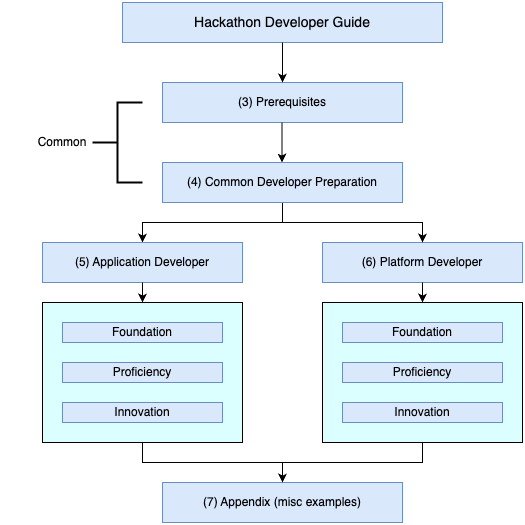

The diagram above was exported from draw.io. Its source (the exported page's mxGraphModel, read from the mxfile embedded in the PNG):
<mxGraphModel dx="646" dy="604" grid="1" gridSize="10" guides="1" tooltips="1" connect="1" arrows="1" fold="1" page="1" pageScale="1" pageWidth="827" pageHeight="1169" math="0" shadow="0">
  <root>
    <mxCell id="0" />
    <mxCell id="1" parent="0" />
    <mxCell id="mtgB90w1OxnJpAlyboU7-24" value="" style="rounded=0;whiteSpace=wrap;html=1;fillStyle=solid;fillColor=#DBFFFF;" vertex="1" parent="1">
      <mxGeometry x="320" y="380" width="200" height="140" as="geometry" />
    </mxCell>
    <mxCell id="mtgB90w1OxnJpAlyboU7-23" value="" style="rounded=0;whiteSpace=wrap;html=1;fillStyle=solid;fillColor=#DBFFFF;" vertex="1" parent="1">
      <mxGeometry x="40" y="380" width="200" height="140" as="geometry" />
    </mxCell>
    <mxCell id="mtgB90w1OxnJpAlyboU7-1" value="Hackathon Developer Guide" style="rounded=0;whiteSpace=wrap;html=1;fillColor=#dae8fc;strokeColor=#6c8ebf;fontSize=14;" vertex="1" parent="1">
      <mxGeometry x="120" y="80" width="320" height="40" as="geometry" />
    </mxCell>
    <mxCell id="mtgB90w1OxnJpAlyboU7-2" value="(3) Prerequisites" style="rounded=0;whiteSpace=wrap;html=1;fillColor=#dae8fc;strokeColor=#6c8ebf;" vertex="1" parent="1">
      <mxGeometry x="160" y="160" width="240" height="40" as="geometry" />
    </mxCell>
    <mxCell id="mtgB90w1OxnJpAlyboU7-19" style="edgeStyle=orthogonalEdgeStyle;rounded=0;orthogonalLoop=1;jettySize=auto;html=1;exitX=0.5;exitY=1;exitDx=0;exitDy=0;entryX=0.5;entryY=0;entryDx=0;entryDy=0;" edge="1" parent="1" source="mtgB90w1OxnJpAlyboU7-3" target="mtgB90w1OxnJpAlyboU7-4">
      <mxGeometry relative="1" as="geometry" />
    </mxCell>
    <mxCell id="mtgB90w1OxnJpAlyboU7-3" value="(4) Common Developer Preparation" style="rounded=0;whiteSpace=wrap;html=1;fillColor=#dae8fc;strokeColor=#6c8ebf;" vertex="1" parent="1">
      <mxGeometry x="160" y="240" width="240" height="40" as="geometry" />
    </mxCell>
    <mxCell id="mtgB90w1OxnJpAlyboU7-4" value="(5) Application Developer" style="rounded=0;whiteSpace=wrap;html=1;fillColor=#dae8fc;strokeColor=#6c8ebf;" vertex="1" parent="1">
      <mxGeometry x="40" y="320" width="200" height="40" as="geometry" />
    </mxCell>
    <mxCell id="mtgB90w1OxnJpAlyboU7-5" value="(6) Platform Developer" style="rounded=0;whiteSpace=wrap;html=1;fillColor=#dae8fc;strokeColor=#6c8ebf;" vertex="1" parent="1">
      <mxGeometry x="320" y="320" width="200" height="40" as="geometry" />
    </mxCell>
    <mxCell id="mtgB90w1OxnJpAlyboU7-6" value="Foundation" style="rounded=0;whiteSpace=wrap;html=1;fillColor=#dae8fc;strokeColor=#6c8ebf;" vertex="1" parent="1">
      <mxGeometry x="60" y="400" width="160" height="20" as="geometry" />
    </mxCell>
    <mxCell id="mtgB90w1OxnJpAlyboU7-7" value="Proficiency" style="rounded=0;whiteSpace=wrap;html=1;fillColor=#dae8fc;strokeColor=#6c8ebf;" vertex="1" parent="1">
      <mxGeometry x="60" y="440" width="160" height="20" as="geometry" />
    </mxCell>
    <mxCell id="mtgB90w1OxnJpAlyboU7-8" value="Innovation" style="rounded=0;whiteSpace=wrap;html=1;fillColor=#dae8fc;strokeColor=#6c8ebf;" vertex="1" parent="1">
      <mxGeometry x="60" y="480" width="160" height="20" as="geometry" />
    </mxCell>
    <mxCell id="mtgB90w1OxnJpAlyboU7-9" value="(7) Appendix (misc examples)" style="rounded=0;whiteSpace=wrap;html=1;fillColor=#dae8fc;strokeColor=#6c8ebf;" vertex="1" parent="1">
      <mxGeometry x="160" y="560" width="240" height="40" as="geometry" />
    </mxCell>
    <mxCell id="mtgB90w1OxnJpAlyboU7-10" value="Foundation" style="rounded=0;whiteSpace=wrap;html=1;fillColor=#dae8fc;strokeColor=#6c8ebf;" vertex="1" parent="1">
      <mxGeometry x="340" y="400" width="160" height="20" as="geometry" />
    </mxCell>
    <mxCell id="mtgB90w1OxnJpAlyboU7-11" value="Proficiency" style="rounded=0;whiteSpace=wrap;html=1;fillColor=#dae8fc;strokeColor=#6c8ebf;" vertex="1" parent="1">
      <mxGeometry x="340" y="440" width="160" height="20" as="geometry" />
    </mxCell>
    <mxCell id="mtgB90w1OxnJpAlyboU7-12" value="Innovation" style="rounded=0;whiteSpace=wrap;html=1;fillColor=#dae8fc;strokeColor=#6c8ebf;" vertex="1" parent="1">
      <mxGeometry x="340" y="480" width="160" height="20" as="geometry" />
    </mxCell>
    <mxCell id="mtgB90w1OxnJpAlyboU7-13" value="" style="endArrow=classic;html=1;rounded=0;exitX=0.5;exitY=1;exitDx=0;exitDy=0;entryX=0.5;entryY=0;entryDx=0;entryDy=0;strokeWidth=1;curved=0;startArrow=none;startFill=0;endSize=6;" edge="1" parent="1" source="mtgB90w1OxnJpAlyboU7-1" target="mtgB90w1OxnJpAlyboU7-2">
      <mxGeometry width="50" height="50" relative="1" as="geometry">
        <mxPoint x="300" y="340" as="sourcePoint" />
        <mxPoint x="350" y="290" as="targetPoint" />
      </mxGeometry>
    </mxCell>
    <mxCell id="mtgB90w1OxnJpAlyboU7-15" value="" style="endArrow=classic;html=1;rounded=0;exitX=0.5;exitY=1;exitDx=0;exitDy=0;entryX=0.5;entryY=0;entryDx=0;entryDy=0;strokeWidth=1;curved=0;startArrow=none;startFill=0;endSize=6;" edge="1" parent="1">
      <mxGeometry width="50" height="50" relative="1" as="geometry">
        <mxPoint x="279.5" y="200" as="sourcePoint" />
        <mxPoint x="279.5" y="240" as="targetPoint" />
      </mxGeometry>
    </mxCell>
    <mxCell id="mtgB90w1OxnJpAlyboU7-20" value="" style="endArrow=classic;html=1;rounded=0;entryX=0.5;entryY=0;entryDx=0;entryDy=0;" edge="1" parent="1" target="mtgB90w1OxnJpAlyboU7-5">
      <mxGeometry width="50" height="50" relative="1" as="geometry">
        <mxPoint x="280" y="300" as="sourcePoint" />
        <mxPoint x="320" y="290" as="targetPoint" />
        <Array as="points">
          <mxPoint x="420" y="300" />
        </Array>
      </mxGeometry>
    </mxCell>
    <mxCell id="mtgB90w1OxnJpAlyboU7-25" value="" style="endArrow=classic;html=1;rounded=0;exitX=0.5;exitY=1;exitDx=0;exitDy=0;entryX=0.5;entryY=0;entryDx=0;entryDy=0;" edge="1" parent="1" source="mtgB90w1OxnJpAlyboU7-4" target="mtgB90w1OxnJpAlyboU7-23">
      <mxGeometry width="50" height="50" relative="1" as="geometry">
        <mxPoint x="270" y="340" as="sourcePoint" />
        <mxPoint x="320" y="290" as="targetPoint" />
      </mxGeometry>
    </mxCell>
    <mxCell id="mtgB90w1OxnJpAlyboU7-28" value="" style="endArrow=classic;html=1;rounded=0;entryX=0.5;entryY=0;entryDx=0;entryDy=0;exitX=0.5;exitY=1;exitDx=0;exitDy=0;" edge="1" parent="1" source="mtgB90w1OxnJpAlyboU7-5" target="mtgB90w1OxnJpAlyboU7-24">
      <mxGeometry width="50" height="50" relative="1" as="geometry">
        <mxPoint x="270" y="340" as="sourcePoint" />
        <mxPoint x="320" y="290" as="targetPoint" />
      </mxGeometry>
    </mxCell>
    <mxCell id="mtgB90w1OxnJpAlyboU7-29" value="" style="endArrow=classic;html=1;rounded=0;exitX=0.5;exitY=1;exitDx=0;exitDy=0;entryX=0.5;entryY=0;entryDx=0;entryDy=0;" edge="1" parent="1" source="mtgB90w1OxnJpAlyboU7-23" target="mtgB90w1OxnJpAlyboU7-9">
      <mxGeometry width="50" height="50" relative="1" as="geometry">
        <mxPoint x="270" y="340" as="sourcePoint" />
        <mxPoint x="290" y="530" as="targetPoint" />
        <Array as="points">
          <mxPoint x="140" y="540" />
          <mxPoint x="280" y="540" />
        </Array>
      </mxGeometry>
    </mxCell>
    <mxCell id="mtgB90w1OxnJpAlyboU7-30" value="" style="endArrow=classic;html=1;rounded=0;exitX=0.5;exitY=1;exitDx=0;exitDy=0;entryX=0.5;entryY=0;entryDx=0;entryDy=0;" edge="1" parent="1" source="mtgB90w1OxnJpAlyboU7-24" target="mtgB90w1OxnJpAlyboU7-9">
      <mxGeometry width="50" height="50" relative="1" as="geometry">
        <mxPoint x="270" y="340" as="sourcePoint" />
        <mxPoint x="320" y="290" as="targetPoint" />
        <Array as="points">
          <mxPoint x="420" y="540" />
          <mxPoint x="280" y="540" />
        </Array>
      </mxGeometry>
    </mxCell>
    <mxCell id="mtgB90w1OxnJpAlyboU7-35" value="" style="strokeWidth=2;html=1;shape=mxgraph.flowchart.annotation_2;align=left;labelPosition=right;pointerEvents=1;" vertex="1" parent="1">
      <mxGeometry x="90" y="180" width="50" height="80" as="geometry" />
    </mxCell>
    <mxCell id="mtgB90w1OxnJpAlyboU7-36" value="Common" style="rounded=0;whiteSpace=wrap;html=1;fillColor=none;strokeColor=none;" vertex="1" parent="1">
      <mxGeometry y="190" width="120" height="60" as="geometry" />
    </mxCell>
  </root>
</mxGraphModel>